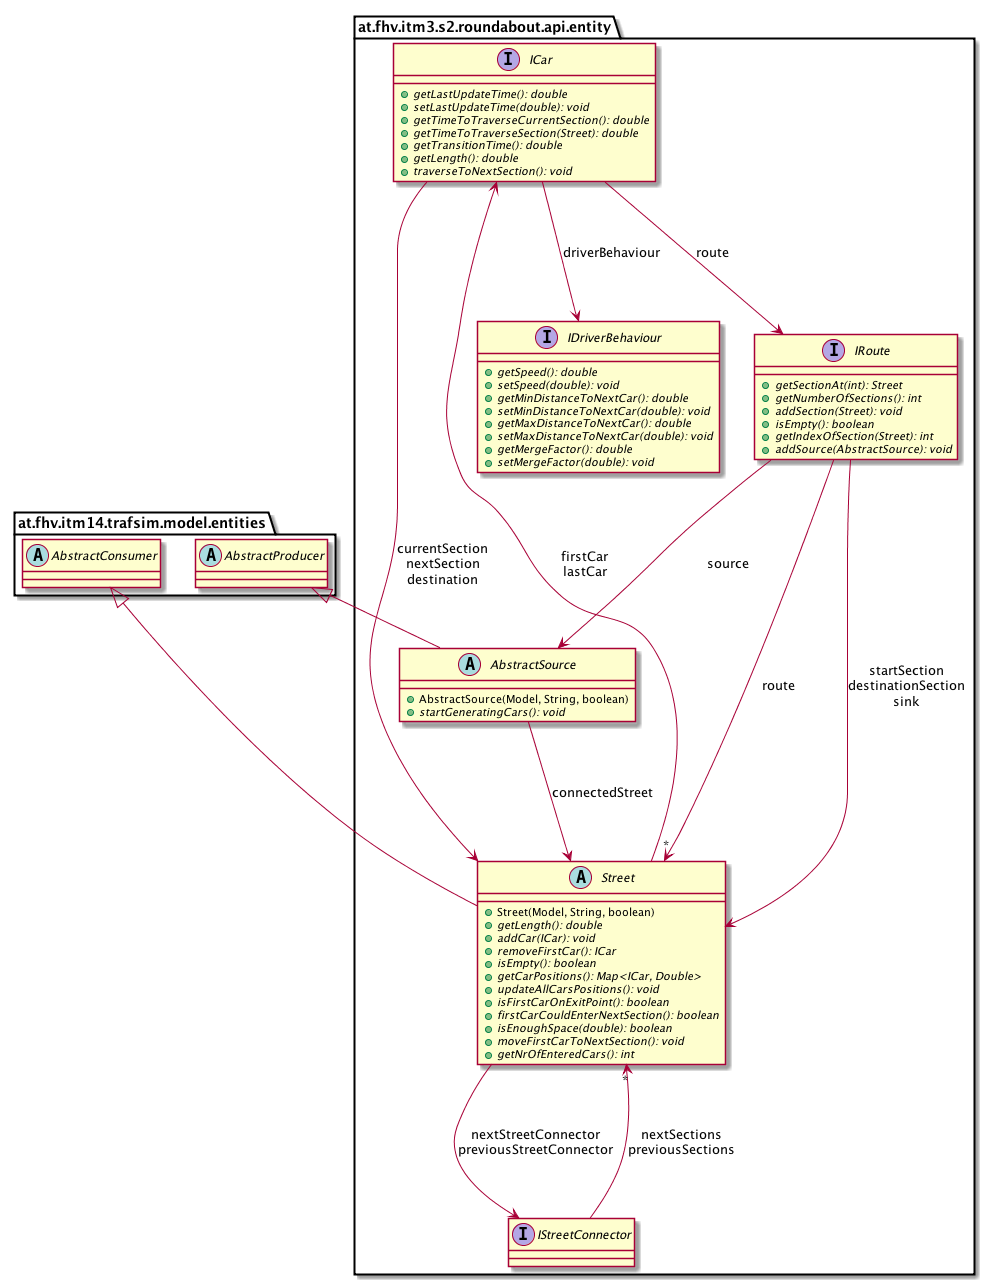

The diagram above was rendered by PlantUML. Its source (embedded in the PNG):
@startuml

    namespace at.fhv.itm3.s2.roundabout.api.entity {

        interface IDriverBehaviour [[../../../../../at/fhv/itm3/s2/roundabout/api/entity/IDriverBehaviour.html]] {
            {abstract} +getSpeed(): double
            {abstract} +setSpeed(double): void
            {abstract} +getMinDistanceToNextCar(): double
            {abstract} +setMinDistanceToNextCar(double): void
            {abstract} +getMaxDistanceToNextCar(): double
            {abstract} +setMaxDistanceToNextCar(double): void
            {abstract} +getMergeFactor(): double
            {abstract} +setMergeFactor(double): void
        }

        interface IStreetConnector [[../../../../../at/fhv/itm3/s2/roundabout/api/entity/IStreetConnector.html]] {
        }

        abstract class AbstractSource [[../../../../../at/fhv/itm3/s2/roundabout/api/entity/AbstractSource.html]] {
            +AbstractSource(Model, String, boolean)
            {abstract} +startGeneratingCars(): void
        }

        abstract class Street [[../../../../../at/fhv/itm3/s2/roundabout/api/entity/Street.html]] {
            +Street(Model, String, boolean)
            {abstract} +getLength(): double
            {abstract} +addCar(ICar): void
            {abstract} +removeFirstCar(): ICar
            {abstract} +isEmpty(): boolean
            {abstract} +getCarPositions(): Map<ICar, Double>
            {abstract} +updateAllCarsPositions(): void
            {abstract} +isFirstCarOnExitPoint(): boolean
            {abstract} +firstCarCouldEnterNextSection(): boolean
            {abstract} +isEnoughSpace(double): boolean
            {abstract} +moveFirstCarToNextSection(): void
            {abstract} +getNrOfEnteredCars(): int
        }

        interface IRoute [[../../../../../at/fhv/itm3/s2/roundabout/api/entity/IRoute.html]] {
            {abstract} +getSectionAt(int): Street
            {abstract} +getNumberOfSections(): int
            {abstract} +addSection(Street): void
            {abstract} +isEmpty(): boolean
            {abstract} +getIndexOfSection(Street): int
            {abstract} +addSource(AbstractSource): void
        }

        interface ICar [[../../../../../at/fhv/itm3/s2/roundabout/api/entity/ICar.html]] {
            {abstract} +getLastUpdateTime(): double
            {abstract} +setLastUpdateTime(double): void
            {abstract} +getTimeToTraverseCurrentSection(): double
            {abstract} +getTimeToTraverseSection(Street): double
            {abstract} +getTransitionTime(): double
            {abstract} +getLength(): double
            {abstract} +traverseToNextSection(): void
        }

        abstract class at.fhv.itm14.trafsim.model.entities.AbstractProducer
        at.fhv.itm14.trafsim.model.entities.AbstractProducer <|-- AbstractSource

        abstract class at.fhv.itm14.trafsim.model.entities.AbstractConsumer
        at.fhv.itm14.trafsim.model.entities.AbstractConsumer <|-- Street

        IStreetConnector --> "*" Street: nextSections\npreviousSections

        AbstractSource --> Street: connectedStreet

        Street --> ICar: firstCar\nlastCar

        Street --> IStreetConnector: nextStreetConnector\npreviousStreetConnector

        IRoute --> "*" Street: route

        IRoute --> Street: startSection\ndestinationSection\nsink

        IRoute --> AbstractSource: source

        ICar --> IDriverBehaviour: driverBehaviour

        ICar --> IRoute: route

        ICar --> Street: currentSection\nnextSection\ndestination

    }

@enduml